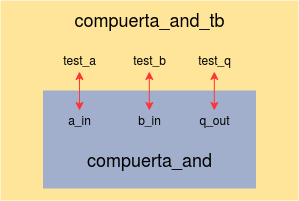

The diagram above was exported from draw.io. Its source (the exported page's mxGraphModel, read from the mxfile embedded in the PNG):
<mxGraphModel dx="614" dy="282" grid="1" gridSize="10" guides="1" tooltips="1" connect="1" arrows="1" fold="1" page="1" pageScale="1" pageWidth="1169" pageHeight="827" math="0" shadow="0">
  <root>
    <mxCell id="0" />
    <mxCell id="1" parent="0" />
    <mxCell id="UcxfQ-gnE2xnRzr1ClNu-1" value="" style="rounded=0;whiteSpace=wrap;html=1;fillColor=#FFE599;shadow=0;strokeColor=none;" parent="1" vertex="1">
      <mxGeometry x="419" y="190" width="298" height="200" as="geometry" />
    </mxCell>
    <mxCell id="UcxfQ-gnE2xnRzr1ClNu-2" value="" style="rounded=0;whiteSpace=wrap;html=1;fillColor=#A1AECC;strokeColor=none;" parent="1" vertex="1">
      <mxGeometry x="461.5" y="280" width="213" height="98" as="geometry" />
    </mxCell>
    <mxCell id="UcxfQ-gnE2xnRzr1ClNu-3" value="&lt;font style=&quot;font-size: 18px&quot;&gt;compuerta_and_tb&lt;/font&gt;" style="text;html=1;align=center;verticalAlign=middle;resizable=0;points=[];autosize=1;" parent="1" vertex="1">
      <mxGeometry x="483" y="200" width="170" height="20" as="geometry" />
    </mxCell>
    <mxCell id="UcxfQ-gnE2xnRzr1ClNu-5" value="&lt;font style=&quot;font-size: 18px&quot;&gt;compuerta_and&lt;/font&gt;" style="text;html=1;align=center;verticalAlign=middle;resizable=0;points=[];autosize=1; fillColor=#FFFFFF;" parent="1" vertex="1">
      <mxGeometry x="498" y="340" width="140" height="20" as="geometry" />
    </mxCell>
    <mxCell id="UcxfQ-gnE2xnRzr1ClNu-9" value="" style="endArrow=classic;startArrow=classic;html=1;strokeColor=#FF3333;" parent="1" edge="1" source="UcxfQ-gnE2xnRzr1ClNu-16">
      <mxGeometry width="50" height="50" relative="1" as="geometry">
        <mxPoint x="498" y="295" as="sourcePoint" />
        <mxPoint x="498" y="261" as="targetPoint" />
        <Array as="points">
          <mxPoint x="498" y="285" />
        </Array>
      </mxGeometry>
    </mxCell>
    <mxCell id="UcxfQ-gnE2xnRzr1ClNu-13" value="&lt;font style=&quot;font-size: 12px&quot;&gt;test_a&lt;/font&gt;" style="text;html=1;align=center;verticalAlign=middle;resizable=0;points=[];autosize=1;" parent="1" vertex="1">
      <mxGeometry x="473" y="240" width="50" height="20" as="geometry" />
    </mxCell>
    <mxCell id="UcxfQ-gnE2xnRzr1ClNu-14" value="&lt;font style=&quot;font-size: 12px&quot;&gt;test_b&lt;/font&gt;" style="text;html=1;align=center;verticalAlign=middle;resizable=0;points=[];autosize=1;" parent="1" vertex="1">
      <mxGeometry x="543" y="240" width="50" height="20" as="geometry" />
    </mxCell>
    <mxCell id="UcxfQ-gnE2xnRzr1ClNu-15" value="&lt;font style=&quot;font-size: 12px&quot;&gt;test_q&lt;/font&gt;" style="text;html=1;align=center;verticalAlign=middle;resizable=0;points=[];autosize=1;" parent="1" vertex="1">
      <mxGeometry x="608" y="240" width="50" height="20" as="geometry" />
    </mxCell>
    <mxCell id="UcxfQ-gnE2xnRzr1ClNu-16" value="&lt;font style=&quot;font-size: 12px&quot;&gt;a_in&lt;/font&gt;" style="text;html=1;align=center;verticalAlign=middle;resizable=0;points=[];autosize=1;" parent="1" vertex="1">
      <mxGeometry x="478" y="300" width="40" height="20" as="geometry" />
    </mxCell>
    <mxCell id="UcxfQ-gnE2xnRzr1ClNu-17" value="&lt;font style=&quot;font-size: 12px&quot;&gt;b_in&lt;/font&gt;" style="text;html=1;align=center;verticalAlign=middle;resizable=0;points=[];autosize=1;" parent="1" vertex="1">
      <mxGeometry x="548" y="300" width="40" height="20" as="geometry" />
    </mxCell>
    <mxCell id="UcxfQ-gnE2xnRzr1ClNu-18" value="&lt;font style=&quot;font-size: 12px&quot;&gt;q_out&lt;/font&gt;" style="text;html=1;align=center;verticalAlign=middle;resizable=0;points=[];autosize=1;" parent="1" vertex="1">
      <mxGeometry x="608" y="300" width="50" height="20" as="geometry" />
    </mxCell>
    <mxCell id="tHswgEw_kfTXRldC_ckE-7" value="" style="endArrow=classic;startArrow=classic;html=1;strokeColor=#FF3333;" edge="1" parent="1">
      <mxGeometry width="50" height="50" relative="1" as="geometry">
        <mxPoint x="567.83" y="300" as="sourcePoint" />
        <mxPoint x="567.83" y="261" as="targetPoint" />
        <Array as="points">
          <mxPoint x="567.83" y="285" />
        </Array>
      </mxGeometry>
    </mxCell>
    <mxCell id="tHswgEw_kfTXRldC_ckE-8" value="" style="endArrow=classic;startArrow=classic;html=1;strokeColor=#FF3333;" edge="1" parent="1">
      <mxGeometry width="50" height="50" relative="1" as="geometry">
        <mxPoint x="632.83" y="300" as="sourcePoint" />
        <mxPoint x="632.83" y="261" as="targetPoint" />
        <Array as="points">
          <mxPoint x="632.83" y="285" />
        </Array>
      </mxGeometry>
    </mxCell>
  </root>
</mxGraphModel>